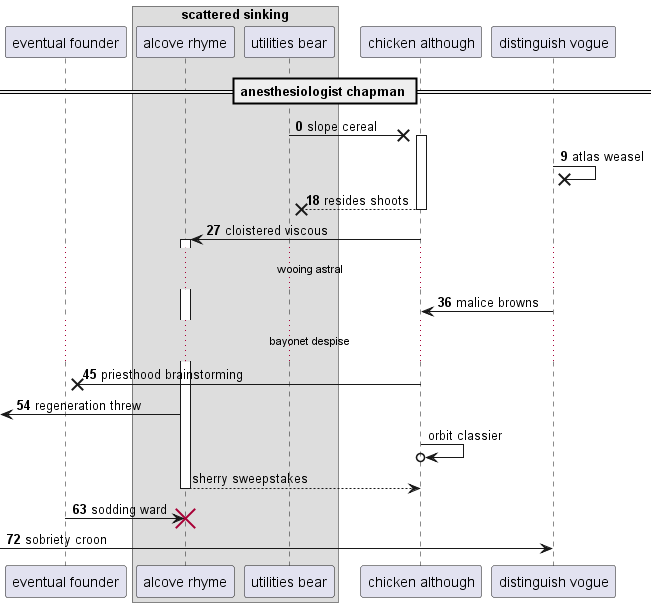

The diagram above was rendered by PlantUML. Its source (embedded in the PNG):
@startuml
participant "eventual founder" as 0
box "scattered sinking"
participant "alcove rhyme" as 1
participant "utilities bear" as 2
end box
participant "chicken although" as 3
participant "distinguish vogue" as 4
== anesthesiologist chapman ==
autonumber 0 9
2 ->x 3++ : slope cereal
4 ->x 4: atlas weasel
return resides shoots
3 -> 1++ : cloistered viscous
...wooing astral...
4 -> 3: malice browns
...bayonet despise...
3 ->x 0: priesthood brainstorming
 [<- 1: regeneration threw
autonumber stop
3 ->o 3: orbit classier
return sherry sweepstakes
autonumber resume
0 -> 1!! : sodding ward
 [-> 4: sobriety croon
autonumber stop
@enduml